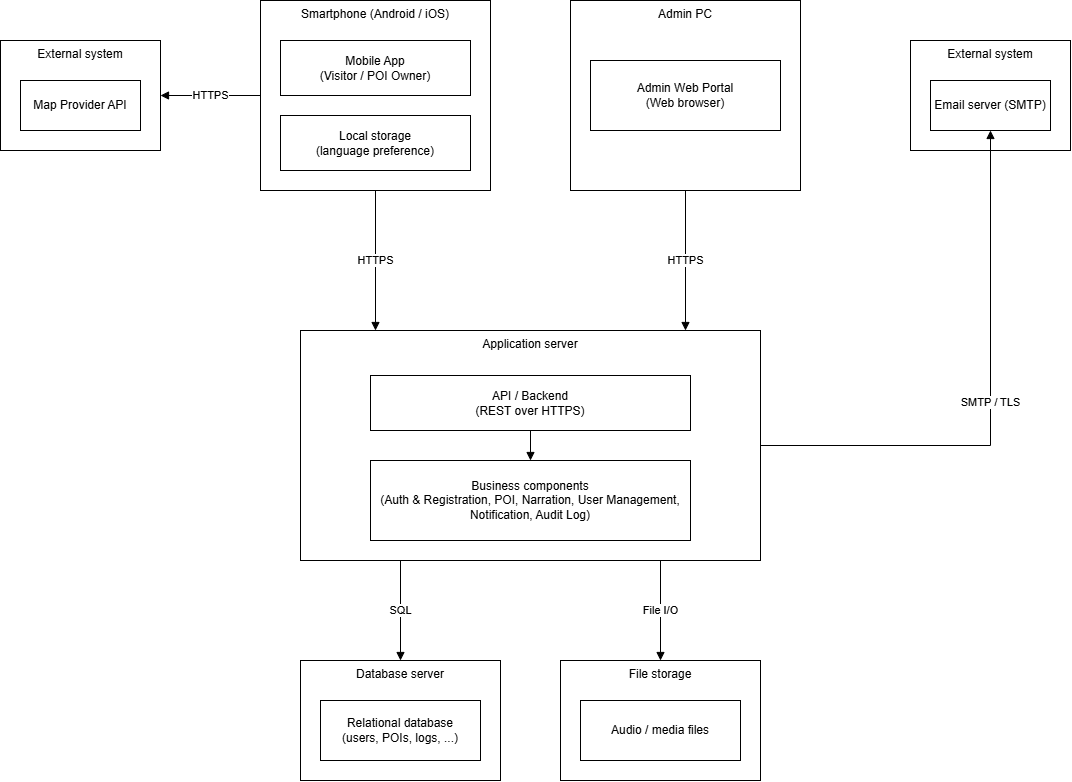

The diagram above was exported from draw.io. Its source (the exported page's mxGraphModel, read from the mxfile embedded in the PNG):
<mxGraphModel dx="1488" dy="817" grid="1" gridSize="10" guides="1" tooltips="1" connect="1" arrows="1" fold="1" page="1" pageScale="1" pageWidth="1200" pageHeight="900" math="0" shadow="0">
  <root>
    <mxCell id="0" />
    <mxCell id="1" parent="0" />
    <mxCell id="n_map" parent="1" style="html=1;whiteSpace=wrap;verticalAlign=top;fontSize=12;" value="External system" vertex="1">
      <mxGeometry height="110" width="160" y="40" as="geometry" />
    </mxCell>
    <mxCell id="b_map" parent="n_map" style="html=1;whiteSpace=wrap;fontSize=12;" value="Map Provider API" vertex="1">
      <mxGeometry height="50" width="120" x="20" y="40" as="geometry" />
    </mxCell>
    <mxCell id="n_ph" parent="1" style="html=1;whiteSpace=wrap;verticalAlign=top;fontSize=12;" value="Smartphone (Android / iOS)" vertex="1">
      <mxGeometry height="190" width="230" x="260" as="geometry" />
    </mxCell>
    <mxCell id="b_app" parent="n_ph" style="html=1;whiteSpace=wrap;fontSize=12;" value="Mobile App&lt;br&gt;(Visitor / POI Owner)" vertex="1">
      <mxGeometry height="55" width="190" x="20" y="40" as="geometry" />
    </mxCell>
    <mxCell id="b_ls" parent="n_ph" style="html=1;whiteSpace=wrap;fontSize=12;" value="Local storage&lt;br&gt;(language preference)" vertex="1">
      <mxGeometry height="55" width="190" x="20" y="115" as="geometry" />
    </mxCell>
    <mxCell id="n_pc" parent="1" style="html=1;whiteSpace=wrap;verticalAlign=top;fontSize=12;" value="Admin PC" vertex="1">
      <mxGeometry height="190" width="230" x="570" as="geometry" />
    </mxCell>
    <mxCell id="b_web" parent="n_pc" style="html=1;whiteSpace=wrap;fontSize=12;" value="Admin Web Portal&lt;br&gt;(Web browser)" vertex="1">
      <mxGeometry height="70" width="190" x="20" y="60" as="geometry" />
    </mxCell>
    <mxCell id="n_mail" parent="1" style="html=1;whiteSpace=wrap;verticalAlign=top;fontSize=12;" value="External system" vertex="1">
      <mxGeometry height="110" width="160" x="910" y="40" as="geometry" />
    </mxCell>
    <mxCell id="b_mail" parent="n_mail" style="html=1;whiteSpace=wrap;fontSize=12;" value="Email server (SMTP)" vertex="1">
      <mxGeometry height="50" width="120" x="20" y="40" as="geometry" />
    </mxCell>
    <mxCell id="n_srv" parent="1" style="html=1;whiteSpace=wrap;verticalAlign=top;fontSize=12;" value="Application server" vertex="1">
      <mxGeometry height="230" width="460" x="300" y="330" as="geometry" />
    </mxCell>
    <mxCell id="b_api" parent="n_srv" style="html=1;whiteSpace=wrap;fontSize=12;" value="API / Backend&lt;br&gt;(REST over HTTPS)" vertex="1">
      <mxGeometry height="55" width="320" x="70" y="45" as="geometry" />
    </mxCell>
    <mxCell id="b_biz" parent="n_srv" style="html=1;whiteSpace=wrap;fontSize=12;" value="Business components&lt;br&gt;(Auth &amp;amp; Registration, POI, Narration, User Management, Notification, Audit Log)" vertex="1">
      <mxGeometry height="80" width="320" x="70" y="130" as="geometry" />
    </mxCell>
    <mxCell id="n_db" parent="1" style="html=1;whiteSpace=wrap;verticalAlign=top;fontSize=12;" value="Database server" vertex="1">
      <mxGeometry height="120" width="200" x="300" y="660" as="geometry" />
    </mxCell>
    <mxCell id="b_db" parent="n_db" style="html=1;whiteSpace=wrap;fontSize=12;" value="Relational database&lt;br&gt;(users, POIs, logs, ...)" vertex="1">
      <mxGeometry height="60" width="160" x="20" y="40" as="geometry" />
    </mxCell>
    <mxCell id="n_fs" parent="1" style="html=1;whiteSpace=wrap;verticalAlign=top;fontSize=12;" value="File storage" vertex="1">
      <mxGeometry height="120" width="200" x="560" y="660" as="geometry" />
    </mxCell>
    <mxCell id="b_fs" parent="n_fs" style="html=1;whiteSpace=wrap;fontSize=12;" value="Audio / media files" vertex="1">
      <mxGeometry height="60" width="160" x="20" y="40" as="geometry" />
    </mxCell>
    <mxCell id="e3" edge="1" parent="1" source="n_ph" style="html=1;edgeStyle=orthogonalEdgeStyle;rounded=0;endArrow=block;endFill=1;labelBackgroundColor=default;exitX=0;exitY=0.5;exitDx=0;exitDy=0;entryX=1;entryY=0.5;entryDx=0;entryDy=0;" target="n_map" value="HTTPS">
      <mxGeometry relative="1" as="geometry" />
    </mxCell>
    <mxCell id="e4" edge="1" parent="1" source="n_ph" style="html=1;edgeStyle=orthogonalEdgeStyle;rounded=0;endArrow=block;endFill=1;labelBackgroundColor=default;exitX=0.5;exitY=1;exitDx=0;exitDy=0;entryX=0.16304347826086957;entryY=0;entryDx=0;entryDy=0;" target="n_srv" value="HTTPS">
      <mxGeometry relative="1" as="geometry" />
    </mxCell>
    <mxCell id="e5" edge="1" parent="1" source="n_pc" style="html=1;edgeStyle=orthogonalEdgeStyle;rounded=0;endArrow=block;endFill=1;labelBackgroundColor=default;exitX=0.5;exitY=1;exitDx=0;exitDy=0;entryX=0.8369565217391305;entryY=0;entryDx=0;entryDy=0;" target="n_srv" value="HTTPS">
      <mxGeometry relative="1" as="geometry" />
    </mxCell>
    <mxCell id="e6" edge="1" parent="1" source="b_api" style="html=1;edgeStyle=orthogonalEdgeStyle;rounded=0;endArrow=block;endFill=1;labelBackgroundColor=default;exitX=0.5;exitY=1;exitDx=0;exitDy=0;entryX=0.5;entryY=0;entryDx=0;entryDy=0;" target="b_biz" value="">
      <mxGeometry relative="1" as="geometry" />
    </mxCell>
    <mxCell id="e7" edge="1" parent="1" source="n_srv" style="html=1;edgeStyle=orthogonalEdgeStyle;rounded=0;endArrow=block;endFill=1;labelBackgroundColor=default;exitX=1;exitY=0.5;exitDx=0;exitDy=0;entryX=0.5;entryY=1;entryDx=0;entryDy=0;" target="b_mail" value="SMTP / TLS">
      <mxGeometry relative="1" as="geometry">
        <Array as="points">
          <mxPoint x="990" y="445" />
        </Array>
      </mxGeometry>
    </mxCell>
    <mxCell id="e8" edge="1" parent="1" source="n_srv" style="html=1;edgeStyle=orthogonalEdgeStyle;rounded=0;endArrow=block;endFill=1;labelBackgroundColor=default;exitX=0.21739130434782608;exitY=1;exitDx=0;exitDy=0;entryX=0.5;entryY=0;entryDx=0;entryDy=0;" target="n_db" value="SQL">
      <mxGeometry relative="1" as="geometry" />
    </mxCell>
    <mxCell id="e9" edge="1" parent="1" source="n_srv" style="html=1;edgeStyle=orthogonalEdgeStyle;rounded=0;endArrow=block;endFill=1;labelBackgroundColor=default;exitX=0.782608695652174;exitY=1;exitDx=0;exitDy=0;entryX=0.5;entryY=0;entryDx=0;entryDy=0;" target="n_fs" value="File I/O">
      <mxGeometry relative="1" as="geometry" />
    </mxCell>
  </root>
</mxGraphModel>